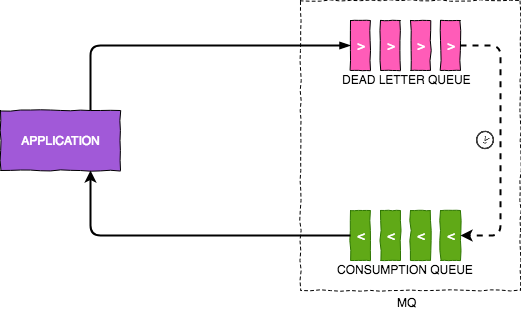

The diagram above was exported from draw.io. Its source (the exported page's mxGraphModel, read from the mxfile embedded in the PNG):
<mxGraphModel dx="758" dy="463" grid="1" gridSize="10" guides="1" tooltips="1" connect="1" arrows="1" fold="1" page="1" pageScale="1" pageWidth="850" pageHeight="1100" math="0" shadow="0">
  <root>
    <mxCell id="0" />
    <mxCell id="1" parent="0" />
    <mxCell id="Tq31nYovi_H4WA0A1q-T-12" value="" style="rounded=0;whiteSpace=wrap;html=1;shadow=0;glass=0;dashed=1;comic=1;strokeColor=#000000;fillColor=none;gradientColor=none;" vertex="1" parent="1">
      <mxGeometry x="460" y="980" width="220" height="290" as="geometry" />
    </mxCell>
    <mxCell id="Tq31nYovi_H4WA0A1q-T-1" value="&amp;gt;" style="rounded=0;whiteSpace=wrap;html=1;glass=0;comic=1;shadow=0;fillColor=#FF5CB8;strokeColor=#000000;fontColor=#ffffff;gradientColor=none;" vertex="1" parent="1">
      <mxGeometry x="510" y="1000" width="20" height="50" as="geometry" />
    </mxCell>
    <mxCell id="Tq31nYovi_H4WA0A1q-T-4" value="&amp;gt;" style="rounded=0;whiteSpace=wrap;html=1;glass=0;comic=1;shadow=0;fillColor=#FF5CB8;strokeColor=#000000;fontColor=#ffffff;gradientColor=none;" vertex="1" parent="1">
      <mxGeometry x="540" y="1000" width="20" height="50" as="geometry" />
    </mxCell>
    <mxCell id="Tq31nYovi_H4WA0A1q-T-5" value="&amp;gt;" style="rounded=0;whiteSpace=wrap;html=1;glass=0;comic=1;shadow=0;fillColor=#FF5CB8;strokeColor=#000000;fontColor=#ffffff;gradientColor=none;" vertex="1" parent="1">
      <mxGeometry x="570" y="1000" width="20" height="50" as="geometry" />
    </mxCell>
    <mxCell id="Tq31nYovi_H4WA0A1q-T-6" value="&amp;gt;" style="rounded=0;whiteSpace=wrap;html=1;glass=0;comic=1;shadow=0;fillColor=#FF5CB8;strokeColor=#000000;fontColor=#ffffff;gradientColor=none;" vertex="1" parent="1">
      <mxGeometry x="600" y="1000" width="20" height="50" as="geometry" />
    </mxCell>
    <mxCell id="Tq31nYovi_H4WA0A1q-T-7" value="&amp;lt;" style="rounded=0;whiteSpace=wrap;html=1;glass=0;comic=1;shadow=0;fillColor=#60a917;strokeColor=#2D7600;fontColor=#ffffff;" vertex="1" parent="1">
      <mxGeometry x="510" y="1190" width="20" height="50" as="geometry" />
    </mxCell>
    <mxCell id="Tq31nYovi_H4WA0A1q-T-8" value="&amp;lt;" style="rounded=0;whiteSpace=wrap;html=1;glass=0;comic=1;shadow=0;fillColor=#60a917;strokeColor=#2D7600;fontColor=#ffffff;" vertex="1" parent="1">
      <mxGeometry x="540" y="1190" width="20" height="50" as="geometry" />
    </mxCell>
    <mxCell id="Tq31nYovi_H4WA0A1q-T-9" value="&amp;lt;" style="rounded=0;whiteSpace=wrap;html=1;glass=0;comic=1;shadow=0;fillColor=#60a917;strokeColor=#2D7600;fontColor=#ffffff;" vertex="1" parent="1">
      <mxGeometry x="570" y="1190" width="20" height="50" as="geometry" />
    </mxCell>
    <mxCell id="Tq31nYovi_H4WA0A1q-T-10" value="&amp;lt;" style="rounded=0;whiteSpace=wrap;html=1;glass=0;comic=1;shadow=0;fillColor=#60a917;strokeColor=#2D7600;fontColor=#ffffff;" vertex="1" parent="1">
      <mxGeometry x="600" y="1190" width="20" height="50" as="geometry" />
    </mxCell>
    <mxCell id="Tq31nYovi_H4WA0A1q-T-15" value="&lt;font color=&quot;#FFFFFF&quot;&gt;APPLICATION&lt;/font&gt;" style="rounded=0;whiteSpace=wrap;html=1;shadow=0;glass=0;comic=1;strokeColor=#000000;fillColor=#A159D8;gradientColor=none;" vertex="1" parent="1">
      <mxGeometry x="160" y="1090" width="120" height="60" as="geometry" />
    </mxCell>
    <mxCell id="Tq31nYovi_H4WA0A1q-T-16" value="MQ" style="text;html=1;resizable=0;points=[];autosize=1;align=left;verticalAlign=top;spacingTop=-4;" vertex="1" parent="1">
      <mxGeometry x="555" y="1273" width="30" height="20" as="geometry" />
    </mxCell>
    <mxCell id="Tq31nYovi_H4WA0A1q-T-17" value="DEAD LETTER QUEUE" style="text;html=1;resizable=0;points=[];autosize=1;align=left;verticalAlign=top;spacingTop=-4;" vertex="1" parent="1">
      <mxGeometry x="500" y="1050" width="140" height="20" as="geometry" />
    </mxCell>
    <mxCell id="Tq31nYovi_H4WA0A1q-T-18" value="CONSUMPTION QUEUE" style="text;html=1;resizable=0;points=[];autosize=1;align=left;verticalAlign=top;spacingTop=-4;" vertex="1" parent="1">
      <mxGeometry x="495" y="1240" width="150" height="20" as="geometry" />
    </mxCell>
    <mxCell id="Tq31nYovi_H4WA0A1q-T-19" value="" style="edgeStyle=orthogonalEdgeStyle;endArrow=blockThin;html=1;endFill=1;rounded=1;entryX=0;entryY=0.5;entryDx=0;entryDy=0;strokeWidth=2;exitX=0.75;exitY=0;exitDx=0;exitDy=0;" edge="1" parent="1" source="Tq31nYovi_H4WA0A1q-T-15" target="Tq31nYovi_H4WA0A1q-T-1">
      <mxGeometry width="50" height="50" relative="1" as="geometry">
        <mxPoint x="250" y="1050" as="sourcePoint" />
        <mxPoint x="390" y="1036.5" as="targetPoint" />
        <Array as="points">
          <mxPoint x="250" y="1025" />
        </Array>
      </mxGeometry>
    </mxCell>
    <mxCell id="Tq31nYovi_H4WA0A1q-T-21" value="" style="edgeStyle=segmentEdgeStyle;endArrow=classic;html=1;entryX=0.75;entryY=1;entryDx=0;entryDy=0;exitX=0;exitY=0.5;exitDx=0;exitDy=0;strokeWidth=2;" edge="1" parent="1" source="Tq31nYovi_H4WA0A1q-T-7" target="Tq31nYovi_H4WA0A1q-T-15">
      <mxGeometry width="50" height="50" relative="1" as="geometry">
        <mxPoint x="400" y="1240" as="sourcePoint" />
        <mxPoint x="160" y="1320" as="targetPoint" />
      </mxGeometry>
    </mxCell>
    <mxCell id="Tq31nYovi_H4WA0A1q-T-22" value="" style="edgeStyle=elbowEdgeStyle;elbow=horizontal;endArrow=classic;html=1;strokeWidth=2;exitX=1;exitY=0.5;exitDx=0;exitDy=0;entryX=1;entryY=0.5;entryDx=0;entryDy=0;dashed=1;" edge="1" parent="1" source="Tq31nYovi_H4WA0A1q-T-6" target="Tq31nYovi_H4WA0A1q-T-10">
      <mxGeometry width="50" height="50" relative="1" as="geometry">
        <mxPoint x="630" y="1040" as="sourcePoint" />
        <mxPoint x="680" y="990" as="targetPoint" />
        <Array as="points">
          <mxPoint x="660" y="1120" />
        </Array>
      </mxGeometry>
    </mxCell>
    <mxCell id="Tq31nYovi_H4WA0A1q-T-24" value="" style="shape=image;html=1;verticalAlign=top;verticalLabelPosition=bottom;labelBackgroundColor=#ffffff;imageAspect=0;aspect=fixed;image=https://cdn3.iconfinder.com/data/icons/webdesigncreative/free_icons_64x64_png/Clock1.png;rounded=0;shadow=0;glass=0;comic=1;strokeColor=#000000;fillColor=#A159D8;gradientColor=none;rotation=5;" vertex="1" parent="1">
      <mxGeometry x="626" y="1101" width="38" height="38" as="geometry" />
    </mxCell>
  </root>
</mxGraphModel>